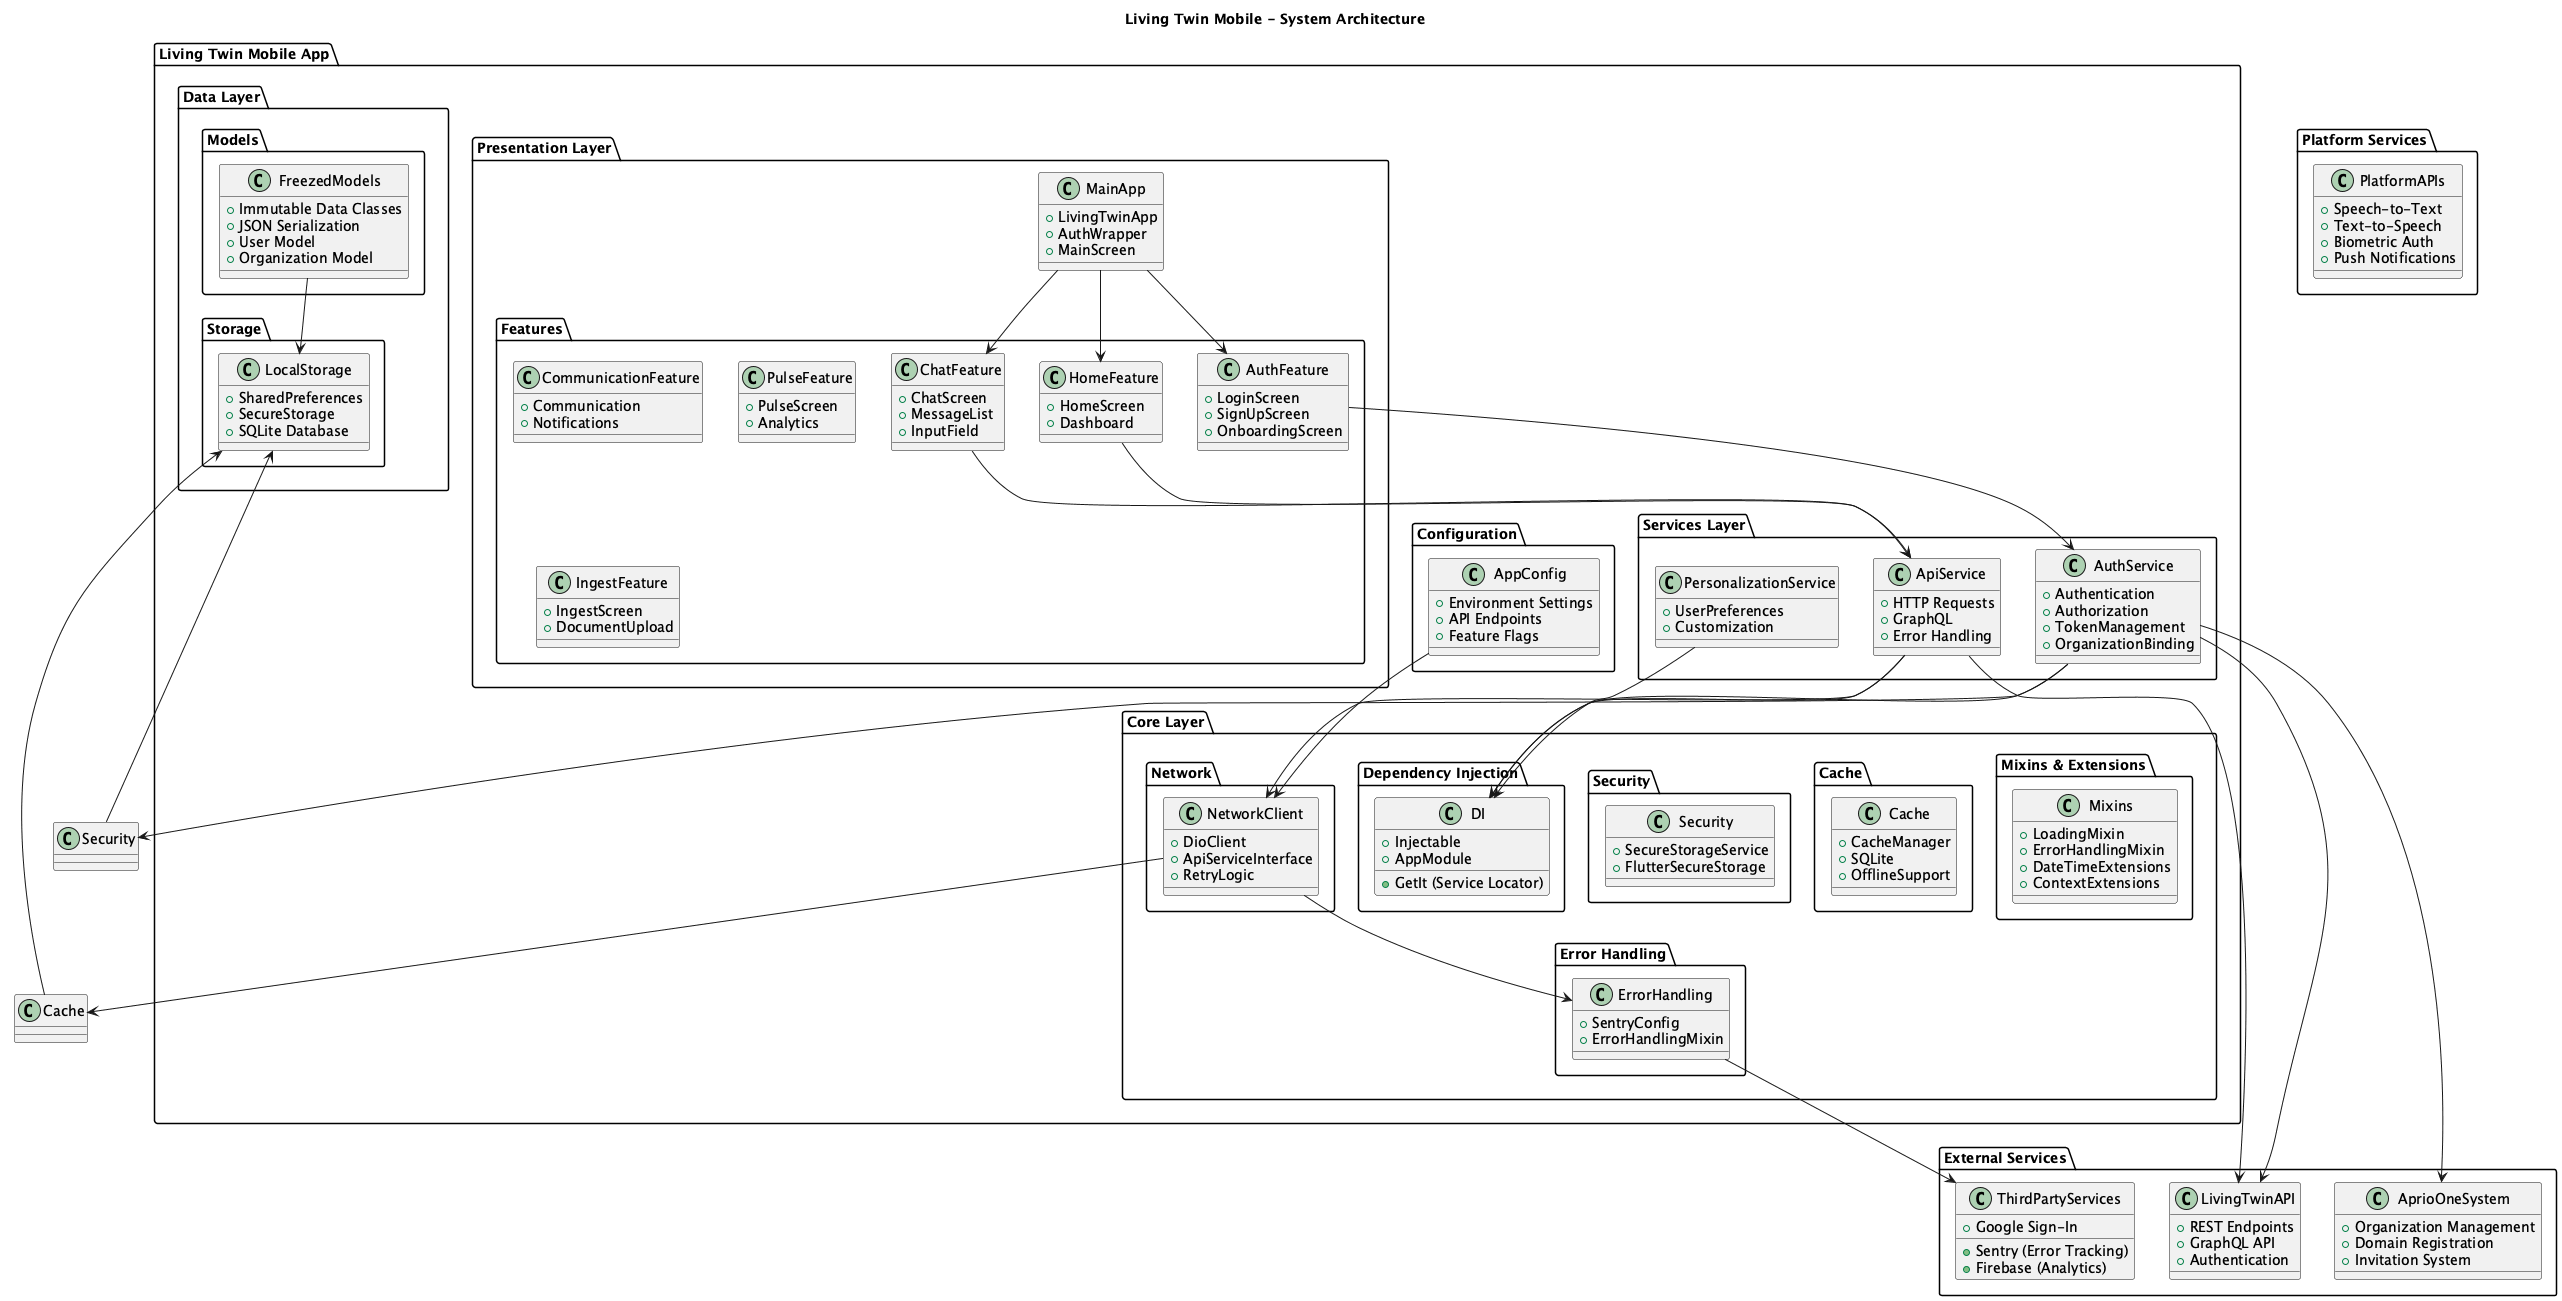

The diagram above was rendered by PlantUML. Its source (embedded in the PNG):
@startuml Living Twin Mobile System Architecture

!define RECTANGLE class

title Living Twin Mobile - System Architecture

package "Living Twin Mobile App" {
  
  package "Presentation Layer" {
    RECTANGLE MainApp {
      + LivingTwinApp
      + AuthWrapper
      + MainScreen
    }
    
    package "Features" {
      RECTANGLE AuthFeature {
        + LoginScreen
        + SignUpScreen
        + OnboardingScreen
      }
      
      RECTANGLE HomeFeature {
        + HomeScreen
        + Dashboard
      }
      
      RECTANGLE ChatFeature {
        + ChatScreen
        + MessageList
        + InputField
      }
      
      RECTANGLE CommunicationFeature {
        + Communication
        + Notifications
      }
      
      RECTANGLE PulseFeature {
        + PulseScreen
        + Analytics
      }
      
      RECTANGLE IngestFeature {
        + IngestScreen
        + DocumentUpload
      }
    }
  }
  
  package "Core Layer" {
    package "Dependency Injection" {
      RECTANGLE DI {
        + GetIt (Service Locator)
        + Injectable
        + AppModule
      }
    }
    
    package "Network" {
      RECTANGLE NetworkClient {
        + DioClient
        + ApiServiceInterface
        + RetryLogic
      }
    }
    
    package "Security" {
      RECTANGLE Security {
        + SecureStorageService
        + FlutterSecureStorage
      }
    }
    
    package "Error Handling" {
      RECTANGLE ErrorHandling {
        + SentryConfig
        + ErrorHandlingMixin
      }
    }
    
    package "Cache" {
      RECTANGLE Cache {
        + CacheManager
        + SQLite
        + OfflineSupport
      }
    }
    
    package "Mixins & Extensions" {
      RECTANGLE Mixins {
        + LoadingMixin
        + ErrorHandlingMixin
        + DateTimeExtensions
        + ContextExtensions
      }
    }
  }
  
  package "Services Layer" {
    RECTANGLE AuthService {
      + Authentication
      + Authorization
      + TokenManagement
      + OrganizationBinding
    }
    
    RECTANGLE ApiService {
      + HTTP Requests
      + GraphQL
      + Error Handling
    }
    
    RECTANGLE PersonalizationService {
      + UserPreferences
      + Customization
    }
  }
  
  package "Data Layer" {
    package "Models" {
      RECTANGLE FreezedModels {
        + Immutable Data Classes
        + JSON Serialization
        + User Model
        + Organization Model
      }
    }
    
    package "Storage" {
      RECTANGLE LocalStorage {
        + SharedPreferences
        + SecureStorage
        + SQLite Database
      }
    }
  }
  
  package "Configuration" {
    RECTANGLE AppConfig {
      + Environment Settings
      + API Endpoints
      + Feature Flags
    }
  }
}

package "External Services" {
  RECTANGLE LivingTwinAPI {
    + REST Endpoints
    + GraphQL API
    + Authentication
  }
  
  RECTANGLE AprioOneSystem {
    + Organization Management
    + Domain Registration
    + Invitation System
  }
  
  RECTANGLE ThirdPartyServices {
    + Sentry (Error Tracking)
    + Firebase (Analytics)
    + Google Sign-In
  }
}

package "Platform Services" {
  RECTANGLE PlatformAPIs {
    + Speech-to-Text
    + Text-to-Speech
    + Biometric Auth
    + Push Notifications
  }
}

' Relationships
MainApp --> AuthFeature
MainApp --> HomeFeature
MainApp --> ChatFeature

AuthFeature --> AuthService
HomeFeature --> ApiService
ChatFeature --> ApiService

AuthService --> DI
ApiService --> DI
PersonalizationService --> DI

AuthService --> Security
ApiService --> NetworkClient
NetworkClient --> Cache

Security --> LocalStorage
Cache --> LocalStorage

AuthService --> LivingTwinAPI
ApiService --> LivingTwinAPI
AuthService --> AprioOneSystem

ErrorHandling --> ThirdPartyServices
NetworkClient --> ErrorHandling

FreezedModels --> LocalStorage
AppConfig --> NetworkClient

@enduml